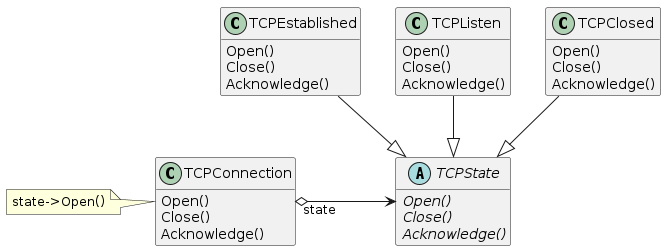

The diagram above was rendered by PlantUML. Its source (embedded in the PNG):
@startuml
top to bottom direction
skinparam groupInheritance 3
hide empty members

class TCPConnection {
  Open()
  Close()
  Acknowledge()
}
note as OpenNote
state->Open()
end note
TCPConnection -l-> OpenNote

abstract class TCPState {
  {abstract} Open()
  {abstract} Close()
  {abstract} Acknowledge()
}
class TCPEstablished {
  Open()
  Close()
  Acknowledge()
}
class TCPListen {
  Open()
  Close()
  Acknowledge()
}
class TCPClosed {
  Open()
  Close()
  Acknowledge()
}
TCPEstablished --|> TCPState
TCPListen --|> TCPState
TCPClosed --|> TCPState
TCPConnection "state" o-> TCPState : \t\t
@enduml